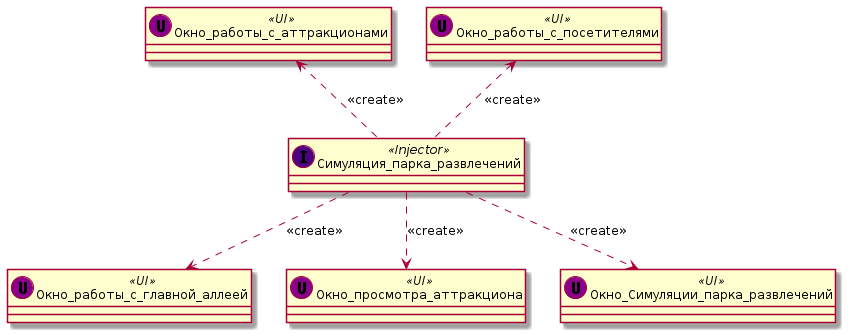

The diagram above was rendered by PlantUML. Its source (embedded in the PNG):
@startuml
class Симуляция_парка_развлечений << (I,Indigo) Injector >> {
}

class Окно_работы_с_посетителями << (U,DarkMagenta) UI>> {
}

class Окно_работы_с_аттракционами << (U,DarkMagenta) UI>> {
}

class Окно_работы_с_главной_аллеей << (U,DarkMagenta) UI>> {
}

class Окно_просмотра_аттракциона << (U,DarkMagenta) UI>> {
}

class Окно_Симуляции_парка_развлечений << (U,DarkMagenta) UI>> {
}

Симуляция_парка_развлечений .up.> Окно_работы_с_посетителями: <<create>>
Симуляция_парка_развлечений .up.> Окно_работы_с_аттракционами: <<create>>
Симуляция_парка_развлечений ..> Окно_работы_с_главной_аллеей: <<create>>
Симуляция_парка_развлечений ..> Окно_просмотра_аттракциона: <<create>>
Симуляция_парка_развлечений ..> Окно_Симуляции_парка_развлечений: <<create>>

@enduml